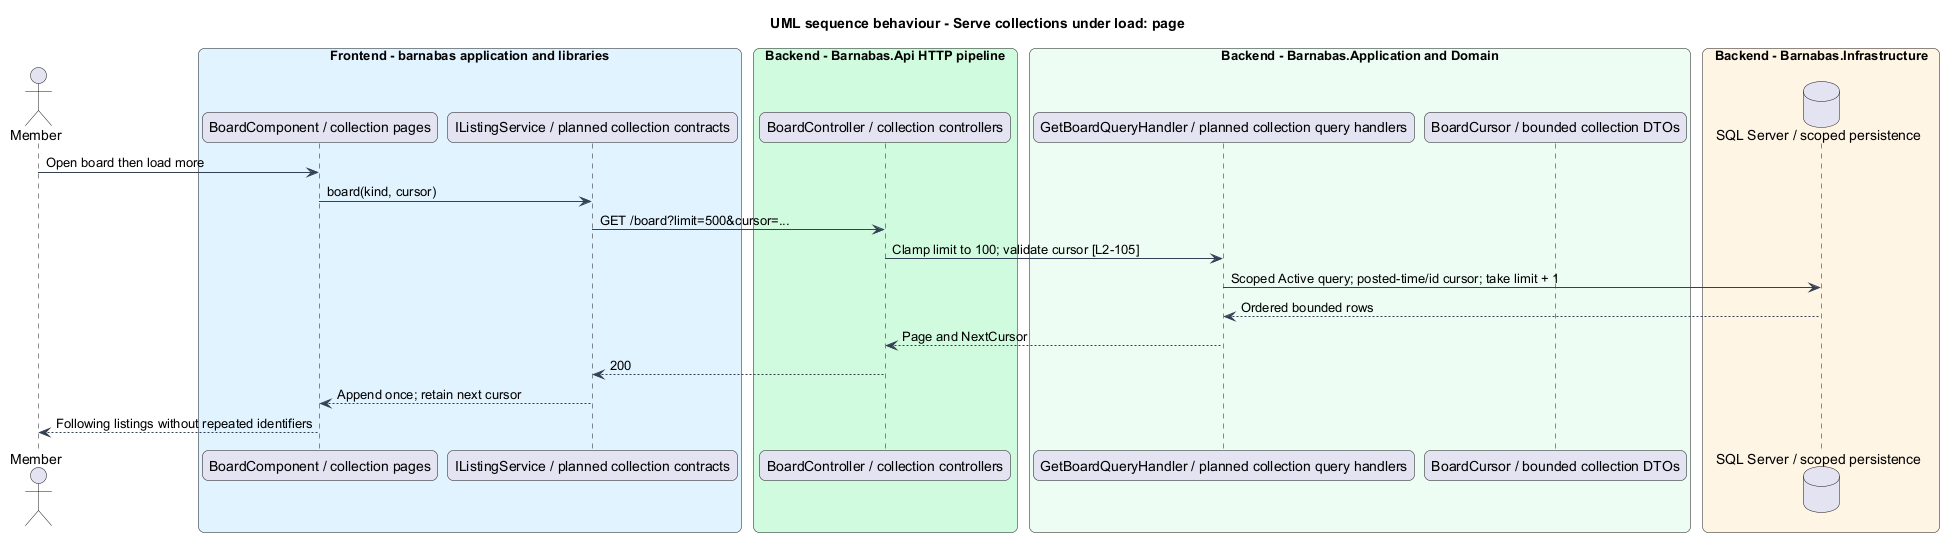

The diagram above was rendered by PlantUML. Its source (embedded in the PNG):
@startuml
title UML sequence behaviour - Serve collections under load: page
skinparam backgroundColor #FFFFFF
skinparam shadowing false
skinparam roundcorner 12
skinparam defaultFontName Arial
skinparam ArrowColor #344054
skinparam rectangle {
  BorderColor #344054
  FontColor #101828
}
skinparam package {
  BorderColor #667085
  FontColor #101828
  BackgroundColor #F9FAFB
}
actor "Member" as actor
box "Frontend - barnabas application and libraries" #E0F2FE
  participant "BoardComponent / collection pages" as page
  participant "IListingService / planned collection contracts" as client
end box
box "Backend - Barnabas.Api HTTP pipeline" #D1FADF
  participant "BoardController / collection controllers" as api
end box
box "Backend - Barnabas.Application and Domain" #ECFDF3
  participant "GetBoardQueryHandler / planned collection query handlers" as handler
  participant "BoardCursor / bounded collection DTOs" as entity
end box
box "Backend - Barnabas.Infrastructure" #FFF4E5
  database "SQL Server / scoped persistence" as db
end box
actor -> page : Open board then load more
page -> client : board(kind, cursor)
client -> api : GET /board?limit=500&cursor=...
api -> handler : Clamp limit to 100; validate cursor [L2-105]
handler -> db : Scoped Active query; posted-time/id cursor; take limit + 1
db --> handler : Ordered bounded rows
handler --> api : Page and NextCursor
api --> client : 200
client --> page : Append once; retain next cursor
page --> actor : Following listings without repeated identifiers
@enduml